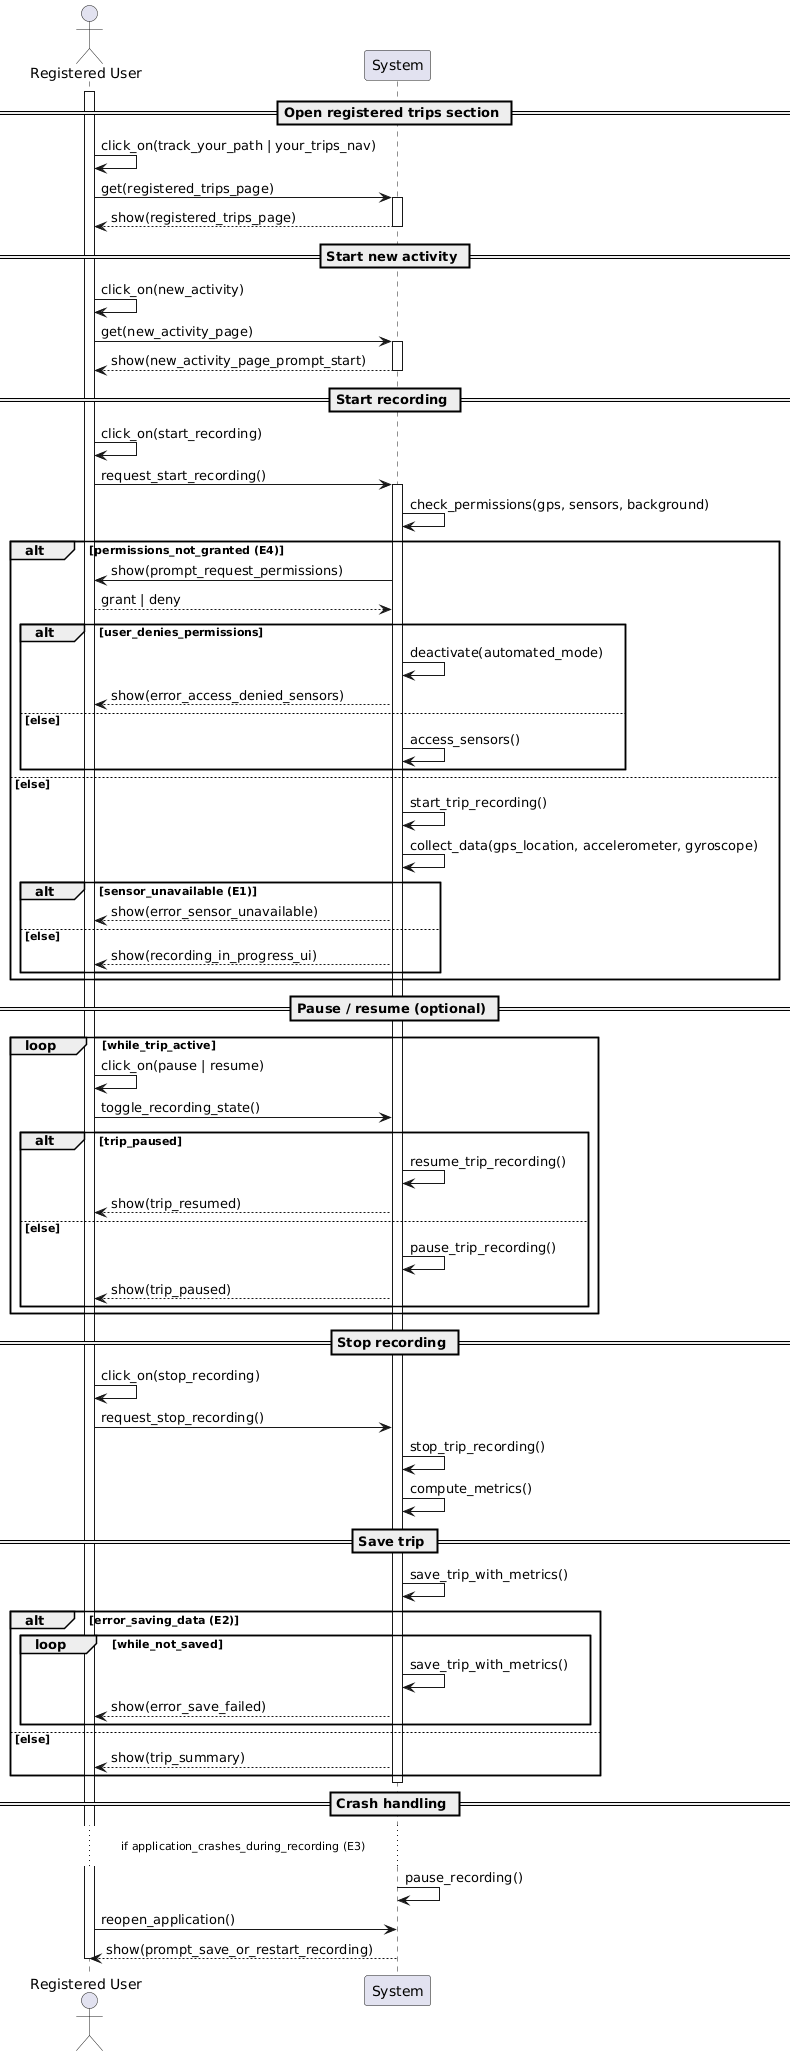

The diagram above was rendered by PlantUML. Its source (embedded in the PNG):
@startuml
actor "Registered User" as User
participant "System" as Sys

activate User

== Open registered trips section ==
User -> User: click_on(track_your_path | your_trips_nav)

User -> Sys: get(registered_trips_page)
activate Sys
Sys --> User: show(registered_trips_page)
deactivate Sys

== Start new activity ==
User -> User: click_on(new_activity)

User -> Sys: get(new_activity_page)
activate Sys
Sys --> User: show(new_activity_page_prompt_start)
deactivate Sys

== Start recording ==
User -> User: click_on(start_recording)

User -> Sys: request_start_recording()
activate Sys

Sys -> Sys: check_permissions(gps, sensors, background)
alt permissions_not_granted (E4)
    Sys -> User: show(prompt_request_permissions)
    User --> Sys: grant | deny
    alt user_denies_permissions
       Sys -> Sys: deactivate(automated_mode)
       Sys --> User: show(error_access_denied_sensors)
    else else
       Sys -> Sys: access_sensors()
    end
else else
    Sys -> Sys: start_trip_recording()
    Sys -> Sys: collect_data(gps_location, accelerometer, gyroscope)
    alt sensor_unavailable (E1)
        Sys --> User: show(error_sensor_unavailable)
    else else
        Sys --> User: show(recording_in_progress_ui)
    end
end

== Pause / resume (optional) ==
loop while_trip_active
    User -> User: click_on(pause | resume)
    User -> Sys: toggle_recording_state()
    alt trip_paused
       Sys -> Sys: resume_trip_recording()
       Sys --> User: show(trip_resumed)
    else else 
       Sys -> Sys: pause_trip_recording()
       Sys --> User: show(trip_paused)
    end
end

== Stop recording ==
User -> User: click_on(stop_recording)

User -> Sys: request_stop_recording()
Sys -> Sys: stop_trip_recording()
Sys -> Sys: compute_metrics()

== Save trip ==
Sys -> Sys: save_trip_with_metrics()
alt error_saving_data (E2)
    loop while_not_saved
       Sys -> Sys: save_trip_with_metrics()
       Sys --> User: show(error_save_failed)
    end
    
else else
    Sys --> User: show(trip_summary)
end
deactivate Sys

== Crash handling ==
... if application_crashes_during_recording (E3) ...
Sys -> Sys: pause_recording()
User -> Sys: reopen_application()
Sys --> User: show(prompt_save_or_restart_recording)

deactivate Sys
deactivate User
@enduml